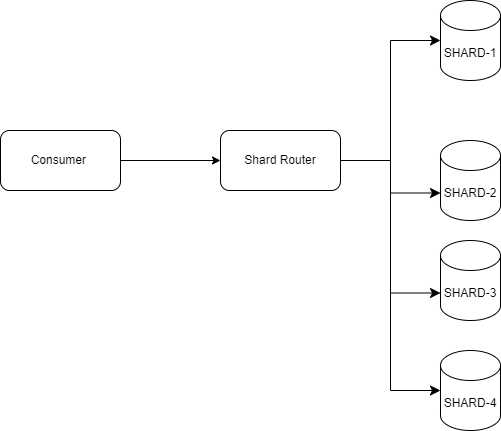

The diagram above was exported from draw.io. Its source (the exported page's mxGraphModel, read from the mxfile embedded in the PNG):
<mxGraphModel dx="1290" dy="621" grid="1" gridSize="10" guides="1" tooltips="1" connect="1" arrows="1" fold="1" page="1" pageScale="1" pageWidth="850" pageHeight="1100" math="0" shadow="0">
  <root>
    <mxCell id="0" />
    <mxCell id="1" parent="0" />
    <mxCell id="CqFnH4ECUVKmuMGhJPc--2" value="Consumer&amp;nbsp;" style="rounded=1;whiteSpace=wrap;html=1;" vertex="1" parent="1">
      <mxGeometry x="80" y="280" width="120" height="60" as="geometry" />
    </mxCell>
    <mxCell id="CqFnH4ECUVKmuMGhJPc--3" value="Shard Router" style="rounded=1;whiteSpace=wrap;html=1;" vertex="1" parent="1">
      <mxGeometry x="300" y="280" width="120" height="60" as="geometry" />
    </mxCell>
    <mxCell id="CqFnH4ECUVKmuMGhJPc--5" value="SHARD-1" style="shape=cylinder3;whiteSpace=wrap;html=1;boundedLbl=1;backgroundOutline=1;size=15;" vertex="1" parent="1">
      <mxGeometry x="520" y="150" width="60" height="80" as="geometry" />
    </mxCell>
    <mxCell id="CqFnH4ECUVKmuMGhJPc--6" value="SHARD-2" style="shape=cylinder3;whiteSpace=wrap;html=1;boundedLbl=1;backgroundOutline=1;size=15;" vertex="1" parent="1">
      <mxGeometry x="520" y="290" width="60" height="80" as="geometry" />
    </mxCell>
    <mxCell id="CqFnH4ECUVKmuMGhJPc--7" value="SHARD-3" style="shape=cylinder3;whiteSpace=wrap;html=1;boundedLbl=1;backgroundOutline=1;size=15;" vertex="1" parent="1">
      <mxGeometry x="520" y="390" width="60" height="80" as="geometry" />
    </mxCell>
    <mxCell id="CqFnH4ECUVKmuMGhJPc--8" value="SHARD-4" style="shape=cylinder3;whiteSpace=wrap;html=1;boundedLbl=1;backgroundOutline=1;size=15;" vertex="1" parent="1">
      <mxGeometry x="520" y="500" width="60" height="80" as="geometry" />
    </mxCell>
    <mxCell id="CqFnH4ECUVKmuMGhJPc--9" value="" style="endArrow=classic;html=1;rounded=0;exitX=1;exitY=0.5;exitDx=0;exitDy=0;" edge="1" parent="1" source="CqFnH4ECUVKmuMGhJPc--2" target="CqFnH4ECUVKmuMGhJPc--3">
      <mxGeometry width="50" height="50" relative="1" as="geometry">
        <mxPoint x="-20" y="430" as="sourcePoint" />
        <mxPoint x="30" y="380" as="targetPoint" />
      </mxGeometry>
    </mxCell>
    <mxCell id="CqFnH4ECUVKmuMGhJPc--11" value="" style="edgeStyle=elbowEdgeStyle;elbow=horizontal;endArrow=classic;html=1;curved=0;rounded=0;endSize=8;startSize=8;" edge="1" parent="1" source="CqFnH4ECUVKmuMGhJPc--3" target="CqFnH4ECUVKmuMGhJPc--5">
      <mxGeometry width="50" height="50" relative="1" as="geometry">
        <mxPoint x="280" y="530" as="sourcePoint" />
        <mxPoint x="330" y="480" as="targetPoint" />
      </mxGeometry>
    </mxCell>
    <mxCell id="CqFnH4ECUVKmuMGhJPc--15" value="" style="edgeStyle=segmentEdgeStyle;endArrow=classic;html=1;curved=0;rounded=0;endSize=8;startSize=8;exitX=1;exitY=0.5;exitDx=0;exitDy=0;entryX=0;entryY=0;entryDx=0;entryDy=52.5;entryPerimeter=0;" edge="1" parent="1" source="CqFnH4ECUVKmuMGhJPc--3" target="CqFnH4ECUVKmuMGhJPc--6">
      <mxGeometry width="50" height="50" relative="1" as="geometry">
        <mxPoint x="400" y="380" as="sourcePoint" />
        <mxPoint x="450" y="330" as="targetPoint" />
        <Array as="points">
          <mxPoint x="470" y="310" />
          <mxPoint x="470" y="343" />
        </Array>
      </mxGeometry>
    </mxCell>
    <mxCell id="CqFnH4ECUVKmuMGhJPc--17" value="" style="edgeStyle=segmentEdgeStyle;endArrow=classic;html=1;curved=0;rounded=0;endSize=8;startSize=8;exitX=1;exitY=0.5;exitDx=0;exitDy=0;entryX=0;entryY=0;entryDx=0;entryDy=52.5;entryPerimeter=0;" edge="1" parent="1" source="CqFnH4ECUVKmuMGhJPc--3" target="CqFnH4ECUVKmuMGhJPc--7">
      <mxGeometry width="50" height="50" relative="1" as="geometry">
        <mxPoint x="400" y="380" as="sourcePoint" />
        <mxPoint x="450" y="330" as="targetPoint" />
        <Array as="points">
          <mxPoint x="470" y="310" />
          <mxPoint x="470" y="443" />
        </Array>
      </mxGeometry>
    </mxCell>
    <mxCell id="CqFnH4ECUVKmuMGhJPc--18" value="" style="edgeStyle=segmentEdgeStyle;endArrow=classic;html=1;curved=0;rounded=0;endSize=8;startSize=8;exitX=1;exitY=0.5;exitDx=0;exitDy=0;entryX=0;entryY=0.5;entryDx=0;entryDy=0;entryPerimeter=0;" edge="1" parent="1" source="CqFnH4ECUVKmuMGhJPc--3" target="CqFnH4ECUVKmuMGhJPc--8">
      <mxGeometry width="50" height="50" relative="1" as="geometry">
        <mxPoint x="400" y="380" as="sourcePoint" />
        <mxPoint x="510" y="540" as="targetPoint" />
        <Array as="points">
          <mxPoint x="470" y="310" />
          <mxPoint x="470" y="540" />
        </Array>
      </mxGeometry>
    </mxCell>
  </root>
</mxGraphModel>